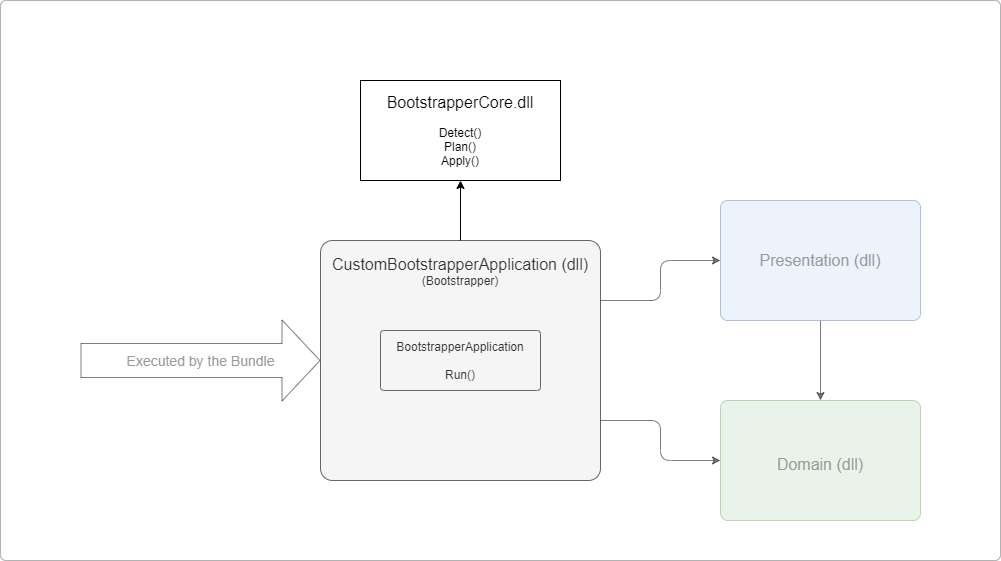

The diagram above was exported from draw.io. Its source (the exported page's mxGraphModel, read from the mxfile embedded in the PNG):
<mxGraphModel dx="1422" dy="816" grid="1" gridSize="10" guides="1" tooltips="1" connect="1" arrows="1" fold="1" page="1" pageScale="1" pageWidth="1169" pageHeight="827" math="0" shadow="0">
  <root>
    <mxCell id="0" />
    <mxCell id="1" parent="0" />
    <mxCell id="UlrskJDDQ5GxLzdhUClL-1" value="" style="rounded=1;whiteSpace=wrap;html=1;arcSize=1;strokeColor=#B3B3B3;" vertex="1" parent="1">
      <mxGeometry x="40" y="80" width="1000" height="560" as="geometry" />
    </mxCell>
    <mxCell id="IW1hxRFUibWfzvNX4IR5-6" value="&lt;font style=&quot;font-size: 16px&quot;&gt;CustomBootstrapperApplication (dll)&lt;/font&gt;&lt;br&gt;(Bootstrapper)" style="rounded=1;whiteSpace=wrap;html=1;fillColor=#f5f5f5;strokeColor=#666666;arcSize=5;fontColor=#333333;verticalAlign=top;spacingTop=8;container=1;collapsible=0;recursiveResize=0;" parent="1" vertex="1">
      <mxGeometry x="360" y="320" width="280" height="240" as="geometry" />
    </mxCell>
    <mxCell id="UlrskJDDQ5GxLzdhUClL-10" value="BootstrapperApplication&lt;br&gt;&lt;br&gt;Run()" style="rounded=1;whiteSpace=wrap;html=1;fillColor=#f5f5f5;strokeColor=#666666;arcSize=6;fontColor=#333333;" vertex="1" parent="IW1hxRFUibWfzvNX4IR5-6">
      <mxGeometry x="60" y="90" width="160" height="60" as="geometry" />
    </mxCell>
    <mxCell id="UlrskJDDQ5GxLzdhUClL-3" style="edgeStyle=orthogonalEdgeStyle;rounded=1;orthogonalLoop=1;jettySize=auto;html=1;exitX=0.5;exitY=0;exitDx=0;exitDy=0;entryX=0.5;entryY=1;entryDx=0;entryDy=0;" edge="1" parent="1" source="IW1hxRFUibWfzvNX4IR5-6" target="UlrskJDDQ5GxLzdhUClL-7">
      <mxGeometry relative="1" as="geometry">
        <mxPoint x="480" y="320" as="sourcePoint" />
      </mxGeometry>
    </mxCell>
    <mxCell id="UlrskJDDQ5GxLzdhUClL-7" value="&lt;font style=&quot;font-size: 16px&quot;&gt;BootstrapperCore.dll&lt;/font&gt;&lt;br&gt;&lt;br&gt;Detect()&lt;br&gt;Plan()&lt;br&gt;Apply()" style="rounded=0;whiteSpace=wrap;html=1;" vertex="1" parent="1">
      <mxGeometry x="400" y="160" width="200" height="100" as="geometry" />
    </mxCell>
    <mxCell id="UlrskJDDQ5GxLzdhUClL-8" value="Executed by the Bundle" style="endArrow=classic;html=1;shape=flexArrow;width=34;endSize=12.33;fontSize=14;endWidth=46;entryX=0;entryY=0.5;entryDx=0;entryDy=0;opacity=50;fontColor=#999999;" edge="1" parent="1">
      <mxGeometry width="50" height="50" relative="1" as="geometry">
        <mxPoint x="120" y="440" as="sourcePoint" />
        <mxPoint x="360" y="440" as="targetPoint" />
        <mxPoint as="offset" />
      </mxGeometry>
    </mxCell>
    <mxCell id="UlrskJDDQ5GxLzdhUClL-11" style="edgeStyle=orthogonalEdgeStyle;rounded=1;orthogonalLoop=1;jettySize=auto;html=1;exitX=0.5;exitY=1;exitDx=0;exitDy=0;entryX=0.5;entryY=0;entryDx=0;entryDy=0;opacity=50;fontColor=#999999;" edge="1" parent="1" source="UlrskJDDQ5GxLzdhUClL-12" target="UlrskJDDQ5GxLzdhUClL-13">
      <mxGeometry relative="1" as="geometry" />
    </mxCell>
    <mxCell id="UlrskJDDQ5GxLzdhUClL-12" value="&lt;font style=&quot;font-size: 16px&quot;&gt;Presentation (dll)&lt;/font&gt;" style="rounded=1;whiteSpace=wrap;html=1;fillColor=#dae8fc;strokeColor=#6c8ebf;arcSize=6;opacity=50;fontColor=#999999;" vertex="1" parent="1">
      <mxGeometry x="760" y="280" width="200" height="120" as="geometry" />
    </mxCell>
    <mxCell id="UlrskJDDQ5GxLzdhUClL-13" value="&lt;font style=&quot;font-size: 16px&quot;&gt;Domain (dll)&lt;/font&gt;" style="rounded=1;whiteSpace=wrap;html=1;fillColor=#d5e8d4;strokeColor=#82b366;arcSize=6;verticalAlign=middle;spacingTop=8;container=1;collapsible=0;recursiveResize=0;opacity=50;fontColor=#999999;" vertex="1" parent="1">
      <mxGeometry x="760" y="480" width="200" height="120" as="geometry" />
    </mxCell>
    <mxCell id="UlrskJDDQ5GxLzdhUClL-14" style="edgeStyle=orthogonalEdgeStyle;rounded=1;orthogonalLoop=1;jettySize=auto;html=1;entryX=0;entryY=0.5;entryDx=0;entryDy=0;exitX=1;exitY=0.25;exitDx=0;exitDy=0;opacity=50;fontColor=#999999;" edge="1" parent="1" target="UlrskJDDQ5GxLzdhUClL-12">
      <mxGeometry relative="1" as="geometry">
        <mxPoint x="640" y="380" as="sourcePoint" />
      </mxGeometry>
    </mxCell>
    <mxCell id="UlrskJDDQ5GxLzdhUClL-15" style="edgeStyle=orthogonalEdgeStyle;rounded=1;orthogonalLoop=1;jettySize=auto;html=1;entryX=0;entryY=0.5;entryDx=0;entryDy=0;exitX=1;exitY=0.75;exitDx=0;exitDy=0;opacity=50;fontColor=#999999;" edge="1" parent="1" target="UlrskJDDQ5GxLzdhUClL-13">
      <mxGeometry relative="1" as="geometry">
        <mxPoint x="640" y="500" as="sourcePoint" />
      </mxGeometry>
    </mxCell>
  </root>
</mxGraphModel>